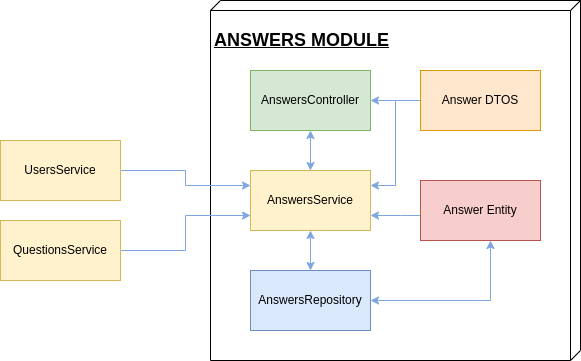

The diagram above was exported from draw.io. Its source (the exported page's mxGraphModel, read from the mxfile embedded in the PNG):
<mxGraphModel dx="1422" dy="734" grid="1" gridSize="10" guides="1" tooltips="1" connect="1" arrows="1" fold="1" page="1" pageScale="1" pageWidth="850" pageHeight="1100" math="0" shadow="0">
  <root>
    <mxCell id="0" />
    <mxCell id="1" parent="0" />
    <mxCell id="aUawOTSjvWnj6ic33uPD-14" value="&lt;h2&gt;ANSWERS MODULE&lt;/h2&gt;" style="verticalAlign=top;align=left;spacingTop=8;spacingLeft=2;spacingRight=12;shape=cube;size=10;direction=south;fontStyle=4;html=1;" vertex="1" parent="1">
      <mxGeometry x="310" y="60" width="370" height="360" as="geometry" />
    </mxCell>
    <mxCell id="aUawOTSjvWnj6ic33uPD-2" value="AnswersService" style="rounded=0;whiteSpace=wrap;html=1;fillColor=#fff2cc;strokeColor=#d6b656;" vertex="1" parent="1">
      <mxGeometry x="350" y="230" width="120" height="60" as="geometry" />
    </mxCell>
    <mxCell id="aUawOTSjvWnj6ic33uPD-5" style="edgeStyle=orthogonalEdgeStyle;rounded=0;orthogonalLoop=1;jettySize=auto;html=1;entryX=0.5;entryY=0;entryDx=0;entryDy=0;strokeColor=#7EA6E0;startArrow=classic;startFill=1;" edge="1" parent="1" source="aUawOTSjvWnj6ic33uPD-3" target="aUawOTSjvWnj6ic33uPD-2">
      <mxGeometry relative="1" as="geometry" />
    </mxCell>
    <mxCell id="aUawOTSjvWnj6ic33uPD-3" value="AnswersController" style="rounded=0;whiteSpace=wrap;html=1;fillColor=#d5e8d4;strokeColor=#82b366;" vertex="1" parent="1">
      <mxGeometry x="350" y="130" width="120" height="60" as="geometry" />
    </mxCell>
    <mxCell id="aUawOTSjvWnj6ic33uPD-6" style="edgeStyle=orthogonalEdgeStyle;rounded=0;orthogonalLoop=1;jettySize=auto;html=1;entryX=0.5;entryY=1;entryDx=0;entryDy=0;startArrow=classic;startFill=1;strokeColor=#7EA6E0;" edge="1" parent="1" source="aUawOTSjvWnj6ic33uPD-4" target="aUawOTSjvWnj6ic33uPD-2">
      <mxGeometry relative="1" as="geometry" />
    </mxCell>
    <mxCell id="aUawOTSjvWnj6ic33uPD-4" value="AnswersRepository" style="whiteSpace=wrap;html=1;fillColor=#dae8fc;strokeColor=#6c8ebf;" vertex="1" parent="1">
      <mxGeometry x="350" y="330" width="120" height="60" as="geometry" />
    </mxCell>
    <mxCell id="aUawOTSjvWnj6ic33uPD-8" style="edgeStyle=orthogonalEdgeStyle;rounded=0;orthogonalLoop=1;jettySize=auto;html=1;entryX=1;entryY=0.5;entryDx=0;entryDy=0;startArrow=classic;startFill=1;strokeColor=#7EA6E0;" edge="1" parent="1" source="aUawOTSjvWnj6ic33uPD-7" target="aUawOTSjvWnj6ic33uPD-4">
      <mxGeometry relative="1" as="geometry">
        <Array as="points">
          <mxPoint x="590" y="360" />
        </Array>
      </mxGeometry>
    </mxCell>
    <mxCell id="aUawOTSjvWnj6ic33uPD-9" style="edgeStyle=orthogonalEdgeStyle;rounded=0;orthogonalLoop=1;jettySize=auto;html=1;startArrow=none;startFill=0;strokeColor=#7EA6E0;entryX=1;entryY=0.75;entryDx=0;entryDy=0;" edge="1" parent="1" source="aUawOTSjvWnj6ic33uPD-7" target="aUawOTSjvWnj6ic33uPD-2">
      <mxGeometry relative="1" as="geometry">
        <mxPoint x="470" y="280" as="targetPoint" />
        <Array as="points">
          <mxPoint x="500" y="275" />
          <mxPoint x="500" y="275" />
        </Array>
      </mxGeometry>
    </mxCell>
    <mxCell id="aUawOTSjvWnj6ic33uPD-7" value="Answer Entity" style="whiteSpace=wrap;html=1;fillColor=#f8cecc;strokeColor=#b85450;" vertex="1" parent="1">
      <mxGeometry x="520" y="240" width="120" height="60" as="geometry" />
    </mxCell>
    <mxCell id="aUawOTSjvWnj6ic33uPD-11" style="edgeStyle=orthogonalEdgeStyle;rounded=0;orthogonalLoop=1;jettySize=auto;html=1;entryX=1;entryY=0.5;entryDx=0;entryDy=0;startArrow=none;startFill=0;strokeColor=#7EA6E0;" edge="1" parent="1" source="aUawOTSjvWnj6ic33uPD-10" target="aUawOTSjvWnj6ic33uPD-3">
      <mxGeometry relative="1" as="geometry" />
    </mxCell>
    <mxCell id="aUawOTSjvWnj6ic33uPD-15" style="edgeStyle=orthogonalEdgeStyle;rounded=0;orthogonalLoop=1;jettySize=auto;html=1;entryX=1;entryY=0.25;entryDx=0;entryDy=0;startArrow=none;startFill=0;strokeColor=#7EA6E0;" edge="1" parent="1" source="aUawOTSjvWnj6ic33uPD-10" target="aUawOTSjvWnj6ic33uPD-2">
      <mxGeometry relative="1" as="geometry" />
    </mxCell>
    <mxCell id="aUawOTSjvWnj6ic33uPD-10" value="Answer DTOS" style="whiteSpace=wrap;html=1;fillColor=#ffe6cc;strokeColor=#d79b00;" vertex="1" parent="1">
      <mxGeometry x="520" y="130" width="120" height="60" as="geometry" />
    </mxCell>
    <mxCell id="aUawOTSjvWnj6ic33uPD-22" style="edgeStyle=orthogonalEdgeStyle;rounded=0;orthogonalLoop=1;jettySize=auto;html=1;entryX=0;entryY=0.25;entryDx=0;entryDy=0;startArrow=none;startFill=0;strokeColor=#7EA6E0;" edge="1" parent="1" source="aUawOTSjvWnj6ic33uPD-19" target="aUawOTSjvWnj6ic33uPD-2">
      <mxGeometry relative="1" as="geometry" />
    </mxCell>
    <mxCell id="aUawOTSjvWnj6ic33uPD-19" value="UsersService" style="whiteSpace=wrap;html=1;fillColor=#fff2cc;strokeColor=#d6b656;" vertex="1" parent="1">
      <mxGeometry x="100" y="200" width="120" height="60" as="geometry" />
    </mxCell>
    <mxCell id="aUawOTSjvWnj6ic33uPD-21" style="edgeStyle=orthogonalEdgeStyle;rounded=0;orthogonalLoop=1;jettySize=auto;html=1;entryX=0;entryY=0.75;entryDx=0;entryDy=0;startArrow=none;startFill=0;strokeColor=#7EA6E0;" edge="1" parent="1" source="aUawOTSjvWnj6ic33uPD-20" target="aUawOTSjvWnj6ic33uPD-2">
      <mxGeometry relative="1" as="geometry" />
    </mxCell>
    <mxCell id="aUawOTSjvWnj6ic33uPD-20" value="QuestionsService" style="whiteSpace=wrap;html=1;fillColor=#fff2cc;strokeColor=#d6b656;" vertex="1" parent="1">
      <mxGeometry x="100" y="280" width="120" height="60" as="geometry" />
    </mxCell>
  </root>
</mxGraphModel>